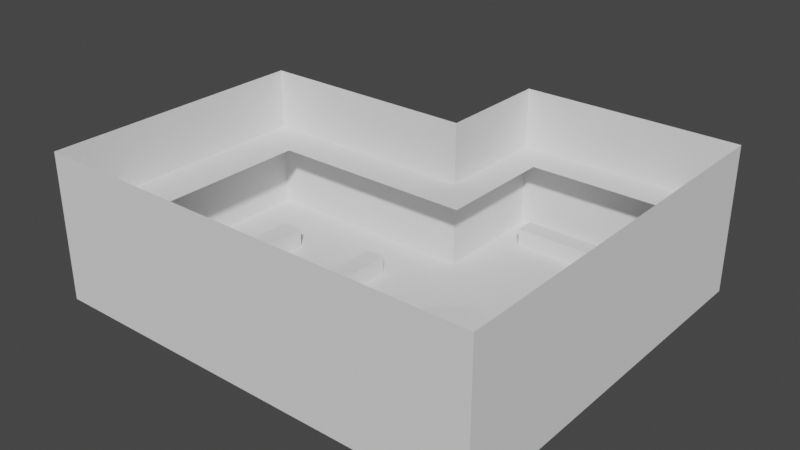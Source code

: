 # Source: L_shape_room.blend  (saved by Blender 2.92.9; exported with 4.5.12 LTS)
import bpy
from mathutils import Matrix  # noqa: F401  (used for matrix-valued properties, if any)

bpy.ops.wm.read_factory_settings(use_empty=True)
scene = bpy.context.scene
scene.name = 'Scene'

# ---- collections
col_collection = bpy.data.collections.new('Collection'); scene.collection.children.link(col_collection)

# ---- world
world_world = bpy.data.worlds.new('World'); scene.world = world_world
world_world.use_nodes = True; world_world.node_tree.nodes.clear()
_N = world_world.node_tree.nodes; _L = world_world.node_tree.links
n0 = _N.new('ShaderNodeOutputWorld'); n0.name = 'World Output'; n0.location = (300, 300)
n1 = _N.new('ShaderNodeBackground'); n1.name = 'Background'; n1.location = (10, 300)
n1.inputs[0].default_value = (0.05088, 0.05088, 0.05088, 1.0)
_L.new(n1.outputs[0], n0.inputs[0])
n0.is_active_output = True
world_world.color = (0.05088, 0.05088, 0.05088)
world_world.use_sun_shadow = False
world_world.sun_shadow_jitter_overblur = 0.0

# ---- meshes
me_plane = bpy.data.meshes.new('Plane')
me_plane.from_pydata([(-1.0, -1.0, 0.0), (1.0, -1.0, 0.0), (1.0, 1.0, 0.0), (-1.0, 0.397, 0.0), (1.0, 0.397, 0.0), (0.01007, -1.0, 0.0), (0.01007, 1.0, 0.0), (0.01007, 0.397, 0.0), (-1.0, -1.0, 15.04), (1.0, -1.0, 15.04), (1.0, 1.0, 15.04), (-1.0, 0.397, 15.04), (1.0, 0.397, 15.04), (0.01007, -1.0, 15.04), (0.01007, 1.0, 15.04), (0.01007, 0.397, 15.04), (0.01007, 1.0, 8.767), (1.0, 1.0, 8.767), (-1.0, 0.397, 8.767), (0.01007, 0.397, 8.767), (1.0, 0.397, 8.767), (-1.0, -1.0, 8.767), (0.01007, -1.0, 8.767), (1.0, -1.0, 8.767), (-0.7171, -0.6416, -0.1623), (-0.7171, -0.6416, 1.838), (-0.7171, -0.5416, -0.1623), (-0.7171, -0.5416, 1.838), (-0.6171, -0.6416, -0.1623), (-0.6171, -0.6416, 1.838), (-0.6171, -0.5416, -0.1623), (-0.6171, -0.5416, 1.838), (-0.7171, 0.05641, 1.838), (-0.7171, 0.05641, -0.1623), (-0.6171, 0.05641, -0.1623), (-0.6171, 0.05641, 1.838), (-0.262, -0.6362, -0.1887), (-0.262, -0.6362, 1.811), (-0.262, -0.5362, -0.1887), (-0.262, -0.5362, 1.811), (-0.1745, -0.6362, -0.1887), (-0.1745, -0.6362, 1.811), (-0.1745, -0.5362, -0.1887), (-0.1745, -0.5362, 1.811), (-0.262, 0.1125, 1.811), (-0.262, 0.1125, -0.1887), (-0.1745, 0.1125, -0.1887), (-0.1745, 0.1125, 1.811), (0.1263, 0.7732, -0.1777), (0.1263, 0.7732, 1.822), (0.1263, 0.8732, -0.1777), (0.1263, 0.8732, 1.822), (0.2138, 0.7732, -0.1777), (0.2138, 0.7732, 1.822), (0.2138, 0.8732, -0.1777), (0.2138, 0.8732, 1.822), (0.4588, 0.8732, 1.822), (0.4588, 0.8732, -0.1777), (0.4588, 0.7732, -0.1777), (0.4588, 0.7732, 1.822), (0.7009, 0.8732, 1.822), (0.7009, 0.8732, -0.1777), (0.7009, 0.7732, -0.1777), (0.7009, 0.7732, 1.822), (0.4696, 0.02508, -0.2013), (0.4696, 0.02508, 1.799), (0.6017, -0.009388, -0.2013), (0.6017, -0.009388, 1.799), (0.7076, -0.106, -0.2013), (0.7076, -0.106, 1.799), (0.7663, -0.2455, -0.2013), (0.7663, -0.2455, 1.799), (0.7663, -0.4004, -0.2013), (0.7663, -0.4004, 1.799), (0.7076, -0.5399, -0.2013), (0.7076, -0.5399, 1.799), (0.6017, -0.6365, -0.2013), (0.6017, -0.6365, 1.799), (0.4696, -0.6709, -0.2013), (0.4696, -0.6709, 1.799), (0.3376, -0.6365, -0.2013), (0.3376, -0.6365, 1.799), (0.2317, -0.5399, -0.2013), (0.2317, -0.5399, 1.799), (0.1729, -0.4004, -0.2013), (0.1729, -0.4004, 1.799), (0.1729, -0.2455, -0.2013), (0.1729, -0.2455, 1.799), (0.2317, -0.106, -0.2013), (0.2317, -0.106, 1.799), (0.3376, -0.009388, -0.2013), (0.3376, -0.009388, 1.799), (0.1641, 0.8067, 8.767), (0.8274, 0.8067, 8.767), (-0.7764, 0.1793, 8.767), (0.1641, 0.1793, 8.767), (0.8274, 0.3231, 8.767), (-0.7764, -0.7972, 8.767), (0.03358, -0.7972, 8.767), (0.8274, -0.7972, 8.767)], [], [(7, 4, 2, 6), (5, 1, 4, 7), (0, 5, 7, 3), (17, 10, 14, 16), (19, 15, 11, 18), (20, 12, 10, 17), (18, 11, 8, 21), (16, 14, 15, 19), (21, 8, 13, 22), (23, 9, 12, 20), (22, 13, 9, 23), (5, 22, 23, 1), (1, 23, 20, 4), (0, 21, 22, 5), (6, 16, 19, 7), (3, 18, 21, 0), (4, 20, 17, 2), (7, 19, 18, 3), (2, 17, 16, 6), (24, 25, 27, 26), (26, 27, 32, 33), (30, 31, 29, 28), (28, 29, 25, 24), (26, 30, 28, 24), (31, 27, 25, 29), (33, 32, 35, 34), (31, 30, 34, 35), (30, 26, 33, 34), (27, 31, 35, 32), (36, 37, 39, 38), (43, 42, 46, 47), (42, 43, 41, 40), (40, 41, 37, 36), (38, 42, 40, 36), (43, 39, 37, 41), (45, 44, 47, 46), (42, 38, 45, 46), (39, 43, 47, 44), (38, 39, 44, 45), (48, 49, 51, 50), (50, 51, 55, 54), (55, 53, 59, 56), (52, 53, 49, 48), (50, 54, 52, 48), (55, 51, 49, 53), (57, 56, 60, 61), (54, 55, 56, 57), (53, 52, 58, 59), (52, 54, 57, 58), (61, 60, 63, 62), (59, 58, 62, 63), (58, 57, 61, 62), (56, 59, 63, 60), (64, 65, 67, 66), (66, 67, 69, 68), (68, 69, 71, 70), (70, 71, 73, 72), (72, 73, 75, 74), (74, 75, 77, 76), (76, 77, 79, 78), (78, 79, 81, 80), (80, 81, 83, 82), (82, 83, 85, 84), (84, 85, 87, 86), (86, 87, 89, 88), (67, 65, 91, 89, 87, 85, 83, 81, 79, 77, 75, 73, 71, 69), (88, 89, 91, 90), (90, 91, 65, 64), (64, 66, 68, 70, 72, 74, 76, 78, 80, 82, 84, 86, 88, 90), (16, 92, 93, 17), (17, 93, 96, 20), (19, 95, 92, 16), (20, 96, 99, 23), (18, 94, 95, 19), (21, 97, 94, 18), (22, 98, 97, 21), (23, 99, 98, 22)])
_uv = me_plane.uv_layers.new(name='UVMap')
_uv.uv.foreach_set('vector', [0.505, 0.6985, 1.0, 0.6985, 1.0, 1.0, 0.505, 1.0, 0.505, 0.0, 1.0, 0.0, 1.0, 0.6985, 0.505, 0.6985, 0.0, 0.0, 0.505, 0.0, 0.505, 0.6985, 0.0, 0.6985, 1.0, 1.0, 1.0, 1.0, 0.505, 1.0, 0.505, 1.0, 0.505, 0.6985, 0.505, 0.6985, 0.0, 0.6985, 0.0, 0.6985, 1.0, 0.6985, 1.0, 0.6985, 1.0, 1.0, 1.0, 1.0, 0.0, 0.6985, 0.0, 0.6985, 0.0, 0.0, 0.0, 0.0, 0.505, 1.0, 0.505, 1.0, 0.505, 0.6985, 0.505, 0.6985, 0.0, 0.0, 0.0, 0.0, 0.505, 0.0, 0.505, 0.0, 1.0, 0.0, 1.0, 0.0, 1.0, 0.6985, 1.0, 0.6985, 0.505, 0.0, 0.505, 0.0, 1.0, 0.0, 1.0, 0.0, 0.505, 0.0, 0.505, 0.0, 1.0, 0.0, 1.0, 0.0, 1.0, 0.0, 1.0, 0.0, 1.0, 0.6985, 1.0, 0.6985, 0.0, 0.0, 0.0, 0.0, 0.505, 0.0, 0.505, 0.0, 0.505, 1.0, 0.505, 1.0, 0.505, 0.6985, 0.505, 0.6985, 0.0, 0.6985, 0.0, 0.6985, 0.0, 0.0, 0.0, 0.0, 1.0, 0.6985, 1.0, 0.6985, 1.0, 1.0, 1.0, 1.0, 0.505, 0.6985, 0.505, 0.6985, 0.0, 0.6985, 0.0, 0.6985, 1.0, 1.0, 1.0, 1.0, 0.505, 1.0, 0.505, 1.0, 0.375, 0.0, 0.625, 0.0, 0.625, 0.25, 0.375, 0.25, 0.375, 0.25, 0.625, 0.25, 0.625, 0.25, 0.375, 0.25, 0.375, 0.5, 0.625, 0.5, 0.625, 0.75, 0.375, 0.75, 0.375, 0.75, 0.625, 0.75, 0.625, 1.0, 0.375, 1.0, 0.125, 0.5, 0.375, 0.5, 0.375, 0.75, 0.125, 0.75, 0.625, 0.5, 0.875, 0.5, 0.875, 0.75, 0.625, 0.75, 0.375, 0.25, 0.625, 0.25, 0.625, 0.5, 0.375, 0.5, 0.625, 0.5, 0.375, 0.5, 0.375, 0.5, 0.625, 0.5, 0.375, 0.5, 0.125, 0.5, 0.125, 0.5, 0.375, 0.5, 0.875, 0.5, 0.625, 0.5, 0.625, 0.5, 0.875, 0.5, 0.375, 0.0, 0.625, 0.0, 0.625, 0.25, 0.375, 0.25, 0.625, 0.5, 0.375, 0.5, 0.375, 0.5, 0.625, 0.5, 0.375, 0.5, 0.625, 0.5, 0.625, 0.75, 0.375, 0.75, 0.375, 0.75, 0.625, 0.75, 0.625, 1.0, 0.375, 1.0, 0.125, 0.5, 0.375, 0.5, 0.375, 0.75, 0.125, 0.75, 0.625, 0.5, 0.875, 0.5, 0.875, 0.75, 0.625, 0.75, 0.375, 0.25, 0.625, 0.25, 0.625, 0.5, 0.375, 0.5, 0.375, 0.5, 0.125, 0.5, 0.125, 0.5, 0.375, 0.5, 0.875, 0.5, 0.625, 0.5, 0.625, 0.5, 0.875, 0.5, 0.375, 0.25, 0.625, 0.25, 0.625, 0.25, 0.375, 0.25, 0.375, 0.0, 0.625, 0.0, 0.625, 0.25, 0.375, 0.25, 0.375, 0.25, 0.625, 0.25, 0.625, 0.5, 0.375, 0.5, 0.625, 0.5, 0.625, 0.75, 0.625, 0.75, 0.625, 0.5, 0.375, 0.75, 0.625, 0.75, 0.625, 1.0, 0.375, 1.0, 0.125, 0.5, 0.375, 0.5, 0.375, 0.75, 0.125, 0.75, 0.625, 0.5, 0.875, 0.5, 0.875, 0.75, 0.625, 0.75, 0.375, 0.5, 0.625, 0.5, 0.625, 0.5, 0.375, 0.5, 0.375, 0.5, 0.625, 0.5, 0.625, 0.5, 0.375, 0.5, 0.625, 0.75, 0.375, 0.75, 0.375, 0.75, 0.625, 0.75, 0.375, 0.75, 0.375, 0.5, 0.375, 0.5, 0.375, 0.75, 0.375, 0.5, 0.625, 0.5, 0.625, 0.75, 0.375, 0.75, 0.625, 0.75, 0.375, 0.75, 0.375, 0.75, 0.625, 0.75, 0.375, 0.75, 0.375, 0.5, 0.375, 0.5, 0.375, 0.75, 0.625, 0.5, 0.625, 0.75, 0.625, 0.75, 0.625, 0.5, 1.0, 0.5, 1.0, 1.0, 0.9286, 1.0, 0.9286, 0.5, 0.9286, 0.5, 0.9286, 1.0, 0.8571, 1.0, 0.8571, 0.5, 0.8571, 0.5, 0.8571, 1.0, 0.7857, 1.0, 0.7857, 0.5, 0.7857, 0.5, 0.7857, 1.0, 0.7143, 1.0, 0.7143, 0.5, 0.7143, 0.5, 0.7143, 1.0, 0.6429, 1.0, 0.6429, 0.5, 0.6429, 0.5, 0.6429, 1.0, 0.5714, 1.0, 0.5714, 0.5, 0.5714, 0.5, 0.5714, 1.0, 0.5, 1.0, 0.5, 0.5, 0.5, 0.5, 0.5, 1.0, 0.4286, 1.0, 0.4286, 0.5, 0.4286, 0.5, 0.4286, 1.0, 0.3571, 1.0, 0.3571, 0.5, 0.3571, 0.5, 0.3571, 1.0, 0.2857, 1.0, 0.2857, 0.5, 0.2857, 0.5, 0.2857, 1.0, 0.2143, 1.0, 0.2143, 0.5, 0.2143, 0.5, 0.2143, 1.0, 0.1429, 1.0, 0.1429, 0.5, 0.3541, 0.4662, 0.25, 0.49, 0.1459, 0.4662, 0.06236, 0.3996, 0.01602, 0.3034, 0.01602, 0.1966, 0.06236, 0.1004, 0.1459, 0.03377, 0.25, 0.01, 0.3541, 0.03377, 0.4376, 0.1004, 0.484, 0.1966, 0.484, 0.3034, 0.4376, 0.3996, 0.1429, 0.5, 0.1429, 1.0, 0.07143, 1.0, 0.07143, 0.5, 0.07143, 0.5, 0.07143, 1.0, -1.341e-07, 1.0, -1.341e-07, 0.5, 0.75, 0.49, 0.8541, 0.4662, 0.9376, 0.3996, 0.984, 0.3034, 0.984, 0.1966, 0.9376, 0.1004, 0.8541, 0.03377, 0.75, 0.01, 0.6459, 0.03377, 0.5624, 0.1004, 0.516, 0.1966, 0.516, 0.3034, 0.5624, 0.3996, 0.6459, 0.4662, 0.505, 1.0, 0.505, 1.0, 1.0, 1.0, 1.0, 1.0, 1.0, 1.0, 1.0, 1.0, 1.0, 0.6985, 1.0, 0.6985, 0.505, 0.6985, 0.505, 0.6985, 0.505, 1.0, 0.505, 1.0, 1.0, 0.6985, 1.0, 0.6985, 1.0, 0.0, 1.0, 0.0, 0.0, 0.6985, 0.0, 0.6985, 0.505, 0.6985, 0.505, 0.6985, 0.0, 0.0, 0.0, 0.0, 0.0, 0.6985, 0.0, 0.6985, 0.505, 0.0, 0.505, 0.0, 0.0, 0.0, 0.0, 0.0, 1.0, 0.0, 1.0, 0.0, 0.505, 0.0, 0.505, 0.0])
me_plane.update()

# ---- objects
ob_plane = bpy.data.objects.new('Plane', me_plane)

# ---- transforms, parenting, visibility, modifiers, constraints
ob_plane.location = (0.0, 0.0, 0.0)
ob_plane.scale = (22.87, 20.0, 1.0)
ob_plane.lineart.crease_threshold = 0.0

# ---- collection membership
col_collection.objects.link(ob_plane)

# ---- scene / render settings (as saved in the file)
scene.frame_start = 1; scene.frame_end = 250; scene.frame_set(2)
scene.render.engine = 'BLENDER_EEVEE_NEXT'
scene.cycles.use_denoising = False
scene.cycles.samples = 128
scene.cycles.sampling_pattern = 'TABULATED_SOBOL'
scene.cycles.use_adaptive_sampling = False
scene.cycles.use_light_tree = False
scene.view_settings.view_transform = 'Filmic'
bpy.context.view_layer.update()

# ---- added for rendering (the .blend has no active camera and no usable light): camera, sun
cam_auto = bpy.data.cameras.new('AutoCamera')
cam_auto.lens = 50.0
cam_auto.sensor_width = 36.0
cam_auto.clip_end = 1017.22
ob_auto_camera = bpy.data.objects.new('AutoCamera', cam_auto)
scene.collection.objects.link(ob_auto_camera)
ob_auto_camera.location = (57.9614, -69.5537, 53.7892)
ob_auto_camera.rotation_euler = (1.09748, -7.21219e-08, 0.694738)
scene.camera = ob_auto_camera
light_auto_sun = bpy.data.lights.new('AutoSun', 'SUN')
light_auto_sun.energy = 3.0
light_auto_sun.angle = 0.0523599
ob_auto_sun = bpy.data.objects.new('AutoSun', light_auto_sun)
scene.collection.objects.link(ob_auto_sun)
ob_auto_sun.rotation_euler = (0.872665, 0.174533, 0.523599)
bpy.context.view_layer.update()
